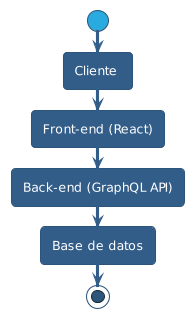

The diagram above was rendered by PlantUML. Its source (embedded in the PNG):
@startuml
!theme sandstone
start
:Cliente ;

:Front-end (React); 
:Back-end (GraphQL API);
:Base de datos;
stop
@enduml